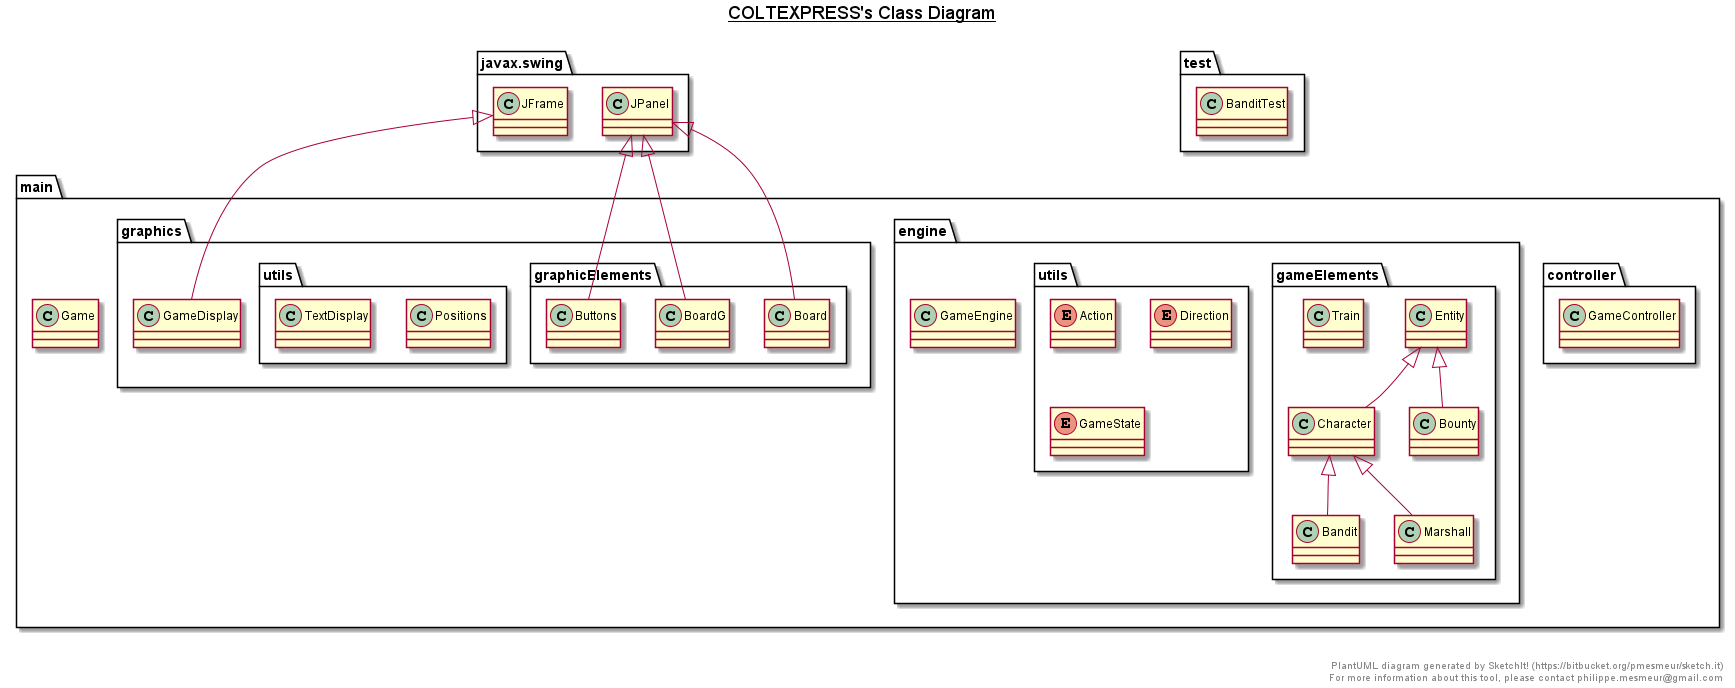

The diagram above was rendered by PlantUML. Its source (embedded in the PNG):
@startuml

title __COLTEXPRESS's Class Diagram__\n

  namespace main {
    class main.Game {
    }
  }
  

  namespace main {
    namespace controller {
      class main.controller.GameController {
      }
    }
  }
  

  namespace main {
    namespace engine {
      class main.engine.GameEngine {
      }
    }
  }
  

  namespace main {
    namespace engine {
      namespace gameElements {
        class main.engine.gameElements.Bandit {
        }
      }
    }
  }
  

  namespace main {
    namespace engine {
      namespace gameElements {
        class main.engine.gameElements.Bounty {
        }
      }
    }
  }
  

  namespace main {
    namespace engine {
      namespace gameElements {
        class main.engine.gameElements.Character {
        }
      }
    }
  }
  

  namespace main {
    namespace engine {
      namespace gameElements {
        class main.engine.gameElements.Entity {
        }
      }
    }
  }
  

  namespace main {
    namespace engine {
      namespace gameElements {
        class main.engine.gameElements.Marshall {
        }
      }
    }
  }
  

  namespace main {
    namespace engine {
      namespace gameElements {
        class main.engine.gameElements.Train {
        }
      }
    }
  }
  

  namespace main {
    namespace engine {
      namespace utils {
        enum Action {
        }
      }
    }
  }
  

  namespace main {
    namespace engine {
      namespace utils {
        enum Direction {
        }
      }
    }
  }
  

  namespace main {
    namespace engine {
      namespace utils {
        enum GameState {
        }
      }
    }
  }
  

  namespace main {
    namespace graphics {
      class main.graphics.GameDisplay {
      }
    }
  }
  

  namespace main {
    namespace graphics {
      namespace graphicElements {
        class main.graphics.graphicElements.Board {
        }
      }
    }
  }
  

  namespace main {
    namespace graphics {
      namespace graphicElements {
        class main.graphics.graphicElements.BoardG {
        }
      }
    }
  }
  

  namespace main {
    namespace graphics {
      namespace graphicElements {
        class main.graphics.graphicElements.Buttons {
        }
      }
    }
  }
  

  namespace main {
    namespace graphics {
      namespace utils {
        class main.graphics.utils.Positions {
        }
      }
    }
  }
  

  namespace main {
    namespace graphics {
      namespace utils {
        class main.graphics.utils.TextDisplay {
        }
      }
    }
  }
  

  namespace test {
    class test.BanditTest {
    }
  }
  

  main.engine.gameElements.Bandit -up-|> main.engine.gameElements.Character
  main.engine.gameElements.Bounty -up-|> main.engine.gameElements.Entity
  main.engine.gameElements.Character -up-|> main.engine.gameElements.Entity
  main.engine.gameElements.Marshall -up-|> main.engine.gameElements.Character
  main.graphics.GameDisplay -up-|> javax.swing.JFrame
  main.graphics.graphicElements.Board -up-|> javax.swing.JPanel
  main.graphics.graphicElements.BoardG -up-|> javax.swing.JPanel
  main.graphics.graphicElements.Buttons -up-|> javax.swing.JPanel


right footer


PlantUML diagram generated by SketchIt! (https://bitbucket.org/pmesmeur/sketch.it)
For more information about this tool, please contact philippe.mesmeur@gmail.com
endfooter

@enduml